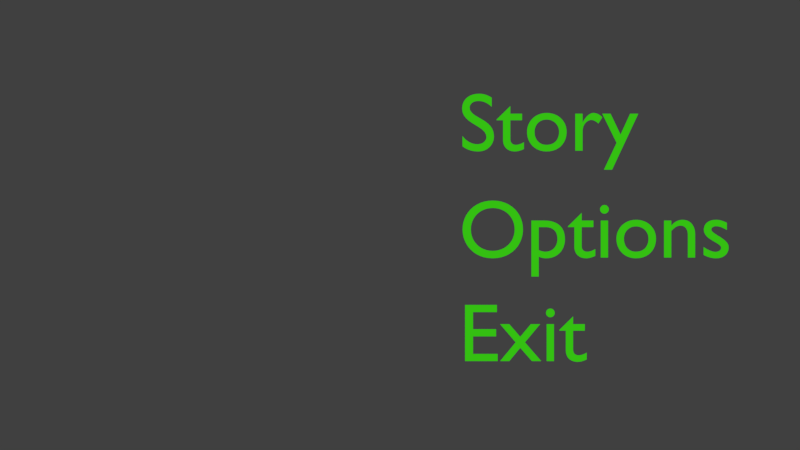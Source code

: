 # Source: GameStateSwitch.blend  (saved by Blender 2.79.0; exported with 4.5.12 LTS)
import bpy
from mathutils import Matrix  # noqa: F401  (used for matrix-valued properties, if any)

bpy.ops.wm.read_factory_settings(use_empty=True)
scene = bpy.context.scene
scene.name = 'MainMenu'

# ---- collections
col_collection_1_001 = bpy.data.collections.new('Collection 1.001'); scene.collection.children.link(col_collection_1_001)

# ---- materials (node trees are filled in below, after node groups)
mat_menutext = bpy.data.materials.new('MenuText')
mat_menutext.alpha_threshold = 0.0
mat_menutext.use_transparent_shadow = False
mat_menutext.diffuse_color = (0.05205, 0.8, 0.008878, 1.0)
mat_menutext.roughness = 0.5

# ---- material node trees

# ---- world
world_world = bpy.data.worlds.new('World'); scene.world = world_world
world_world.color = (0.05088, 0.05088, 0.05088)
world_world.use_sun_shadow = False
world_world.sun_shadow_jitter_overblur = 0.0
world_world.cycles.sampling_method = 'MANUAL'

# ---- cameras
cam_camera = bpy.data.cameras.new('Camera')
cam_camera.clip_end = 100.0
cam_camera.lens = 35.0
cam_camera.sensor_width = 32.0
cam_camera.sensor_height = 18.0
cam_camera.ortho_scale = 7.314
cam_camera.dof.focus_distance = 0.0
cam_camera.dof.aperture_fstop = 128.0

# ---- meshes
me_plane_003 = bpy.data.meshes.new('Plane.003')
me_plane_003.from_pydata([(-1.0, -1.0, 0.0), (0.5176, -1.0, 0.0), (-1.0, 1.0, 0.0), (0.5176, 1.0, 0.0)], [], [(0, 1, 3, 2)])
me_plane_003.use_remesh_preserve_volume = False
me_plane_003.use_remesh_preserve_attributes = False
me_plane_003.use_mirror_vertex_groups = False
me_plane_003.update()
me_cutext_002 = bpy.data.meshes.new('CUText.002')
me_cutext_002.from_pydata([(1.386, 0.542, 0.0), (1.219, 0.379, 0.0), (1.219, 0.369, 0.0), (1.297, 0.369, 0.0), (1.297, 0.132, 0.0), (1.298, 0.1122, 0.0), (1.301, 0.09343, 0.0), (1.306, 0.0758, 0.0), (1.313, 0.05944, 0.0), (1.322, 0.04451, 0.0), (1.334, 0.03112, 0.0), (1.347, 0.01943, 0.0), (1.362, 0.009556, 0.0), (1.379, 0.001641, 0.0), (1.399, -0.004181, 0.0), (1.42, -0.007773, 0.0), (1.443, -0.009, 0.0), (1.451, -0.008734, 0.0), (1.459, -0.007958, 0.0), (1.468, -0.006703, 0.0), (1.477, -0.005, 0.0), (1.487, -0.00288, 0.0), (1.496, -0.000375, 0.0), (1.506, 0.002484, 0.0), (1.516, 0.005667, 0.0), (1.525, 0.009141, 0.0), (1.534, 0.01288, 0.0), (1.543, 0.01684, 0.0), (1.551, 0.021, 0.0), (1.551, 0.104, 0.0), (1.542, 0.09873, 0.0), (1.533, 0.09392, 0.0), (1.525, 0.08956, 0.0), (1.516, 0.08567, 0.0), (1.507, 0.08223, 0.0), (1.499, 0.07925, 0.0), (1.491, 0.07673, 0.0), (1.482, 0.07467, 0.0), (1.474, 0.07306, 0.0), (1.466, 0.07192, 0.0), (1.458, 0.07123, 0.0), (1.45, 0.071, 0.0), (1.443, 0.07133, 0.0), (1.436, 0.07236, 0.0), (1.429, 0.07417, 0.0), (1.422, 0.07685, 0.0), (1.415, 0.08048, 0.0), (1.408, 0.08513, 0.0), (1.402, 0.09088, 0.0), (1.397, 0.09781, 0.0), (1.392, 0.106, 0.0), (1.389, 0.1156, 0.0), (1.387, 0.1265, 0.0), (1.386, 0.139, 0.0), (1.386, 0.369, 0.0), (1.528, 0.369, 0.0), (1.528, 0.449, 0.0), (1.386, 0.449, 0.0), (1.154, 0.449, 0.0), (1.065, 0.449, 0.0), (1.065, 0.0, 0.0), (1.154, 0.0, 0.0), (1.163, 0.585, 0.0), (1.163, 0.5921, 0.0), (1.161, 0.599, 0.0), (1.159, 0.6055, 0.0), (1.156, 0.6116, 0.0), (1.152, 0.6173, 0.0), (1.147, 0.6224, 0.0), (1.142, 0.6269, 0.0), (1.137, 0.6307, 0.0), (1.131, 0.6338, 0.0), (1.124, 0.6361, 0.0), (1.117, 0.6375, 0.0), (1.11, 0.638, 0.0), (1.103, 0.6375, 0.0), (1.096, 0.6361, 0.0), (1.089, 0.6338, 0.0), (1.083, 0.6307, 0.0), (1.078, 0.6269, 0.0), (1.073, 0.6224, 0.0), (1.068, 0.6173, 0.0), (1.064, 0.6116, 0.0), (1.061, 0.6055, 0.0), (1.059, 0.599, 0.0), (1.057, 0.5921, 0.0), (1.057, 0.585, 0.0), (1.057, 0.5779, 0.0), (1.059, 0.571, 0.0), (1.061, 0.5645, 0.0), (1.064, 0.5584, 0.0), (1.068, 0.5527, 0.0), (1.073, 0.5476, 0.0), (1.078, 0.5431, 0.0), (1.083, 0.5393, 0.0), (1.089, 0.5362, 0.0), (1.096, 0.5339, 0.0), (1.103, 0.5325, 0.0), (1.11, 0.532, 0.0), (1.117, 0.5325, 0.0), (1.124, 0.5339, 0.0), (1.131, 0.5362, 0.0), (1.137, 0.5393, 0.0), (1.142, 0.5431, 0.0), (1.147, 0.5476, 0.0), (1.152, 0.5527, 0.0), (1.156, 0.5584, 0.0), (1.159, 0.5645, 0.0), (1.161, 0.571, 0.0), (1.163, 0.5779, 0.0), (0.987, 0.449, 0.0), (0.873, 0.449, 0.0), (0.745, 0.295, 0.0), (0.612, 0.449, 0.0), (0.5, 0.449, 0.0), (0.689, 0.228, 0.0), (0.5, 0.0, 0.0), (0.612, 0.0, 0.0), (0.745, 0.161, 0.0), (0.886, 0.0, 0.0), (1.0, 0.0, 0.0), (0.802, 0.228, 0.0), (0.462, 0.682, 0.0), (0.075, 0.682, 0.0), (0.075, 0.0, 0.0), (0.471, 0.0, 0.0), (0.471, 0.088, 0.0), (0.173, 0.088, 0.0), (0.173, 0.3, 0.0), (0.452, 0.3, 0.0), (0.452, 0.388, 0.0), (0.173, 0.388, 0.0), (0.173, 0.594, 0.0), (0.462, 0.594, 0.0)], [], [(1, 57, 0), (1, 56, 57), (1, 55, 56), (2, 55, 1), (3, 55, 2), (4, 54, 3), (54, 55, 3), (4, 53, 54), (4, 52, 53), (5, 52, 4), (5, 51, 52), (5, 50, 51), (6, 50, 5), (6, 49, 50), (30, 28, 29), (31, 28, 30), (6, 48, 49), (32, 28, 31), (7, 48, 6), (7, 47, 48), (33, 28, 32), (34, 28, 33), (7, 46, 47), (35, 28, 34), (7, 45, 46), (36, 28, 35), (7, 44, 45), (37, 28, 36), (8, 44, 7), (38, 28, 37), (8, 43, 44), (39, 28, 38), (8, 42, 43), (40, 28, 39), (8, 41, 42), (41, 28, 40), (8, 28, 41), (9, 28, 8), (10, 28, 9), (11, 28, 10), (11, 27, 28), (12, 27, 11), (12, 26, 27), (12, 25, 26), (13, 25, 12), (13, 24, 25), (13, 23, 24), (13, 22, 23), (14, 22, 13), (14, 21, 22), (14, 20, 21), (15, 20, 14), (15, 19, 20), (15, 18, 19), (16, 18, 15), (16, 17, 18), (75, 73, 74), (75, 72, 73), (76, 72, 75), (76, 71, 72), (77, 71, 76), (77, 70, 71), (78, 70, 77), (78, 69, 70), (79, 69, 78), (79, 68, 69), (80, 68, 79), (80, 67, 68), (81, 67, 80), (81, 66, 67), (82, 66, 81), (82, 65, 66), (83, 65, 82), (83, 64, 65), (84, 64, 83), (84, 63, 64), (85, 63, 84), (85, 62, 63), (86, 62, 85), (87, 62, 86), (87, 109, 62), (87, 108, 109), (88, 108, 87), (88, 107, 108), (89, 107, 88), (89, 106, 107), (90, 106, 89), (90, 105, 106), (91, 105, 90), (91, 104, 105), (92, 104, 91), (92, 103, 104), (93, 103, 92), (93, 102, 103), (94, 102, 93), (94, 101, 102), (95, 101, 94), (95, 100, 101), (96, 100, 95), (96, 99, 100), (97, 99, 96), (97, 98, 99), (60, 58, 59), (60, 61, 58), (115, 113, 114), (115, 112, 113), (112, 110, 111), (112, 121, 110), (115, 121, 112), (116, 121, 115), (116, 118, 121), (118, 120, 121), (116, 117, 118), (119, 120, 118), (124, 132, 123), (132, 122, 123), (132, 133, 122), (124, 131, 132), (124, 128, 131), (128, 130, 131), (128, 129, 130), (124, 127, 128), (124, 126, 127), (124, 125, 126)])
me_cutext_002.materials.append(mat_menutext)
me_cutext_002.use_remesh_preserve_volume = False
me_cutext_002.use_remesh_preserve_attributes = False
me_cutext_002.use_mirror_vertex_groups = False
me_cutext_002.auto_texspace = False
me_cutext_002.update()
me_plane_002 = bpy.data.meshes.new('Plane.002')
me_plane_002.from_pydata([(-1.0, -1.18, 0.0), (1.94, -1.18, 0.0), (-1.0, 1.06, 0.0), (1.94, 1.06, 0.0)], [], [(0, 1, 3, 2)])
me_plane_002.use_remesh_preserve_volume = False
me_plane_002.use_remesh_preserve_attributes = False
me_plane_002.use_mirror_vertex_groups = False
me_plane_002.update()
me_cutext_001 = bpy.data.meshes.new('CUText.001')
me_cutext_001.from_pydata([(3.251, 0.421, 0.0), (3.239, 0.427, 0.0), (3.228, 0.4324, 0.0), (3.216, 0.4373, 0.0), (3.205, 0.4417, 0.0), (3.194, 0.4456, 0.0), (3.183, 0.4489, 0.0), (3.172, 0.4517, 0.0), (3.161, 0.454, 0.0), (3.151, 0.4557, 0.0), (3.14, 0.457, 0.0), (3.13, 0.4577, 0.0), (3.119, 0.458, 0.0), (3.097, 0.4571, 0.0), (3.077, 0.4542, 0.0), (3.058, 0.4496, 0.0), (3.041, 0.4433, 0.0), (3.025, 0.4352, 0.0), (3.011, 0.4255, 0.0), (2.999, 0.4142, 0.0), (2.989, 0.4014, 0.0), (2.981, 0.3871, 0.0), (2.976, 0.3714, 0.0), (2.972, 0.3544, 0.0), (2.971, 0.336, 0.0), (2.975, 0.3075, 0.0), (2.987, 0.2823, 0.0), (3.004, 0.2599, 0.0), (3.025, 0.24, 0.0), (3.05, 0.2221, 0.0), (3.076, 0.2059, 0.0), (3.102, 0.1909, 0.0), (3.127, 0.1767, 0.0), (3.148, 0.1629, 0.0), (3.165, 0.1491, 0.0), (3.177, 0.135, 0.0), (3.181, 0.12, 0.0), (3.18, 0.1123, 0.0), (3.179, 0.1053, 0.0), (3.176, 0.09881, 0.0), (3.172, 0.093, 0.0), (3.167, 0.08781, 0.0), (3.161, 0.08325, 0.0), (3.155, 0.07931, 0.0), (3.148, 0.076, 0.0), (3.141, 0.07331, 0.0), (3.132, 0.07125, 0.0), (3.124, 0.06981, 0.0), (3.115, 0.069, 0.0), (3.106, 0.0694, 0.0), (3.096, 0.07059, 0.0), (3.085, 0.07259, 0.0), (3.074, 0.07541, 0.0), (3.062, 0.07904, 0.0), (3.05, 0.0835, 0.0), (3.037, 0.08879, 0.0), (3.024, 0.09493, 0.0), (3.01, 0.1019, 0.0), (2.997, 0.1097, 0.0), (2.982, 0.1184, 0.0), (2.968, 0.128, 0.0), (2.968, 0.032, 0.0), (2.982, 0.02489, 0.0), (2.996, 0.01855, 0.0), (3.009, 0.01294, 0.0), (3.022, 0.008037, 0.0), (3.035, 0.003817, 0.0), (3.047, 0.00025, 0.0), (3.06, -0.002692, 0.0), (3.072, -0.005037, 0.0), (3.085, -0.006812, 0.0), (3.097, -0.008046, 0.0), (3.11, -0.008766, 0.0), (3.124, -0.009, 0.0), (3.145, -0.007911, 0.0), (3.164, -0.004708, 0.0), (3.183, 0.0005156, 0.0), (3.2, 0.007667, 0.0), (3.216, 0.01665, 0.0), (3.23, 0.02738, 0.0), (3.242, 0.03974, 0.0), (3.253, 0.05367, 0.0), (3.261, 0.06905, 0.0), (3.267, 0.08579, 0.0), (3.271, 0.1038, 0.0), (3.272, 0.123, 0.0), (3.271, 0.1342, 0.0), (3.27, 0.1449, 0.0), (3.267, 0.1552, 0.0), (3.262, 0.1652, 0.0), (3.256, 0.1751, 0.0), (3.249, 0.1849, 0.0), (3.24, 0.1947, 0.0), (3.23, 0.2048, 0.0), (3.218, 0.2151, 0.0), (3.204, 0.2258, 0.0), (3.189, 0.2371, 0.0), (3.171, 0.249, 0.0), (3.152, 0.2601, 0.0), (3.135, 0.2702, 0.0), (3.121, 0.2797, 0.0), (3.108, 0.2883, 0.0), (3.096, 0.2963, 0.0), (3.087, 0.3037, 0.0), (3.079, 0.3106, 0.0), (3.073, 0.317, 0.0), (3.068, 0.323, 0.0), (3.065, 0.3286, 0.0), (3.063, 0.3339, 0.0), (3.062, 0.339, 0.0), (3.062, 0.3448, 0.0), (3.064, 0.3504, 0.0), (3.066, 0.3555, 0.0), (3.069, 0.3603, 0.0), (3.073, 0.3646, 0.0), (3.078, 0.3685, 0.0), (3.083, 0.3719, 0.0), (3.09, 0.3747, 0.0), (3.097, 0.377, 0.0), (3.104, 0.3786, 0.0), (3.112, 0.3797, 0.0), (3.121, 0.38, 0.0), (3.13, 0.3797, 0.0), (3.139, 0.3788, 0.0), (3.148, 0.3773, 0.0), (3.158, 0.3751, 0.0), (3.169, 0.3723, 0.0), (3.18, 0.3689, 0.0), (3.191, 0.3647, 0.0), (3.202, 0.3599, 0.0), (3.214, 0.3543, 0.0), (3.226, 0.3479, 0.0), (3.239, 0.3409, 0.0), (3.251, 0.333, 0.0), (2.577, 0.449, 0.0), (2.488, 0.449, 0.0), (2.488, 0.0, 0.0), (2.577, 0.0, 0.0), (2.577, 0.322, 0.0), (2.587, 0.3332, 0.0), (2.597, 0.3431, 0.0), (2.607, 0.352, 0.0), (2.616, 0.3597, 0.0), (2.625, 0.3664, 0.0), (2.634, 0.3721, 0.0), (2.643, 0.3768, 0.0), (2.652, 0.3806, 0.0), (2.661, 0.3835, 0.0), (2.67, 0.3854, 0.0), (2.679, 0.3866, 0.0), (2.689, 0.387, 0.0), (2.702, 0.3861, 0.0), (2.714, 0.3835, 0.0), (2.726, 0.3793, 0.0), (2.736, 0.3734, 0.0), (2.745, 0.3661, 0.0), (2.753, 0.3573, 0.0), (2.76, 0.3471, 0.0), (2.766, 0.3356, 0.0), (2.771, 0.3229, 0.0), (2.774, 0.309, 0.0), (2.776, 0.294, 0.0), (2.777, 0.278, 0.0), (2.777, 0.0, 0.0), (2.866, 0.0, 0.0), (2.866, 0.277, 0.0), (2.865, 0.3064, 0.0), (2.861, 0.3331, 0.0), (2.854, 0.3572, 0.0), (2.845, 0.3786, 0.0), (2.834, 0.3974, 0.0), (2.821, 0.4136, 0.0), (2.807, 0.4273, 0.0), (2.79, 0.4384, 0.0), (2.773, 0.447, 0.0), (2.754, 0.4531, 0.0), (2.734, 0.4568, 0.0), (2.713, 0.458, 0.0), (2.701, 0.4575, 0.0), (2.688, 0.4559, 0.0), (2.676, 0.4534, 0.0), (2.664, 0.4499, 0.0), (2.652, 0.4455, 0.0), (2.64, 0.4401, 0.0), (2.629, 0.4339, 0.0), (2.618, 0.4267, 0.0), (2.607, 0.4188, 0.0), (2.597, 0.41, 0.0), (2.588, 0.4004, 0.0), (2.579, 0.39, 0.0), (2.577, 0.39, 0.0), (2.148, 0.458, 0.0), (2.115, 0.456, 0.0), (2.084, 0.45, 0.0), (2.054, 0.4404, 0.0), (2.027, 0.4273, 0.0), (2.002, 0.4111, 0.0), (1.979, 0.3919, 0.0), (1.959, 0.37, 0.0), (1.943, 0.3457, 0.0), (1.929, 0.3192, 0.0), (1.919, 0.2908, 0.0), (1.913, 0.2606, 0.0), (1.911, 0.229, 0.0), (1.913, 0.1953, 0.0), (1.919, 0.1635, 0.0), (1.929, 0.1336, 0.0), (1.942, 0.106, 0.0), (1.958, 0.08078, 0.0), (1.978, 0.05825, 0.0), (2.0, 0.0386, 0.0), (2.025, 0.02204, 0.0), (2.053, 0.008781, 0.0), (2.083, -0.0009537, 0.0), (2.114, -0.006953, 0.0), (2.148, -0.009, 0.0), (2.183, -0.007029, 0.0), (2.216, -0.001231, 0.0), (2.247, 0.008219, 0.0), (2.275, 0.02115, 0.0), (2.301, 0.03738, 0.0), (2.323, 0.05675, 0.0), (2.343, 0.07908, 0.0), (2.36, 0.1042, 0.0), (2.373, 0.1319, 0.0), (2.383, 0.1621, 0.0), (2.389, 0.1945, 0.0), (2.391, 0.229, 0.0), (2.389, 0.2614, 0.0), (2.383, 0.2921, 0.0), (2.373, 0.3209, 0.0), (2.359, 0.3475, 0.0), (2.342, 0.3717, 0.0), (2.322, 0.3934, 0.0), (2.299, 0.4123, 0.0), (2.274, 0.4282, 0.0), (2.245, 0.4409, 0.0), (2.215, 0.4503, 0.0), (2.182, 0.456, 0.0), (2.147, 0.378, 0.0), (2.169, 0.3767, 0.0), (2.189, 0.3729, 0.0), (2.208, 0.3668, 0.0), (2.226, 0.3584, 0.0), (2.242, 0.348, 0.0), (2.257, 0.3356, 0.0), (2.269, 0.3214, 0.0), (2.28, 0.3056, 0.0), (2.289, 0.2881, 0.0), (2.295, 0.2693, 0.0), (2.299, 0.2492, 0.0), (2.3, 0.228, 0.0), (2.299, 0.2045, 0.0), (2.295, 0.1827, 0.0), (2.289, 0.1625, 0.0), (2.281, 0.1442, 0.0), (2.271, 0.1277, 0.0), (2.259, 0.1131, 0.0), (2.245, 0.1006, 0.0), (2.228, 0.09015, 0.0), (2.211, 0.08189, 0.0), (2.191, 0.07589, 0.0), (2.17, 0.07224, 0.0), (2.147, 0.071, 0.0), (2.126, 0.07229, 0.0), (2.106, 0.07611, 0.0), (2.088, 0.08233, 0.0), (2.071, 0.09085, 0.0), (2.056, 0.1016, 0.0), (2.042, 0.1144, 0.0), (2.03, 0.1292, 0.0), (2.02, 0.1458, 0.0), (2.013, 0.1642, 0.0), (2.007, 0.1843, 0.0), (2.003, 0.2059, 0.0), (2.002, 0.229, 0.0), (2.003, 0.25, 0.0), (2.007, 0.2699, 0.0), (2.013, 0.2886, 0.0), (2.021, 0.3059, 0.0), (2.031, 0.3216, 0.0), (2.043, 0.3358, 0.0), (2.057, 0.3481, 0.0), (2.072, 0.3585, 0.0), (2.089, 0.3668, 0.0), (2.107, 0.3729, 0.0), (2.127, 0.3767, 0.0), (1.81, 0.449, 0.0), (1.721, 0.449, 0.0), (1.721, 0.0, 0.0), (1.81, 0.0, 0.0), (1.819, 0.585, 0.0), (1.819, 0.5921, 0.0), (1.817, 0.599, 0.0), (1.815, 0.6055, 0.0), (1.812, 0.6116, 0.0), (1.808, 0.6173, 0.0), (1.803, 0.6224, 0.0), (1.798, 0.6269, 0.0), (1.793, 0.6307, 0.0), (1.787, 0.6338, 0.0), (1.78, 0.6361, 0.0), (1.773, 0.6375, 0.0), (1.766, 0.638, 0.0), (1.759, 0.6375, 0.0), (1.752, 0.6361, 0.0), (1.745, 0.6338, 0.0), (1.739, 0.6307, 0.0), (1.734, 0.6269, 0.0), (1.729, 0.6224, 0.0), (1.724, 0.6173, 0.0), (1.72, 0.6116, 0.0), (1.717, 0.6055, 0.0), (1.715, 0.599, 0.0), (1.713, 0.5921, 0.0), (1.713, 0.585, 0.0), (1.713, 0.5779, 0.0), (1.715, 0.571, 0.0), (1.717, 0.5645, 0.0), (1.72, 0.5584, 0.0), (1.724, 0.5527, 0.0), (1.729, 0.5476, 0.0), (1.734, 0.5431, 0.0), (1.739, 0.5393, 0.0), (1.745, 0.5362, 0.0), (1.752, 0.5339, 0.0), (1.759, 0.5325, 0.0), (1.766, 0.532, 0.0), (1.773, 0.5325, 0.0), (1.78, 0.5339, 0.0), (1.787, 0.5362, 0.0), (1.793, 0.5393, 0.0), (1.798, 0.5431, 0.0), (1.803, 0.5476, 0.0), (1.808, 0.5527, 0.0), (1.812, 0.5584, 0.0), (1.815, 0.5645, 0.0), (1.817, 0.571, 0.0), (1.819, 0.5779, 0.0), (1.49, 0.542, 0.0), (1.323, 0.379, 0.0), (1.323, 0.369, 0.0), (1.401, 0.369, 0.0), (1.401, 0.132, 0.0), (1.402, 0.1122, 0.0), (1.405, 0.09343, 0.0), (1.41, 0.0758, 0.0), (1.417, 0.05944, 0.0), (1.426, 0.04451, 0.0), (1.438, 0.03112, 0.0), (1.451, 0.01943, 0.0), (1.466, 0.009556, 0.0), (1.483, 0.001641, 0.0), (1.503, -0.004181, 0.0), (1.524, -0.007773, 0.0), (1.547, -0.009, 0.0), (1.555, -0.008734, 0.0), (1.563, -0.007958, 0.0), (1.572, -0.006703, 0.0), (1.581, -0.005, 0.0), (1.591, -0.00288, 0.0), (1.6, -0.000375, 0.0), (1.61, 0.002484, 0.0), (1.62, 0.005667, 0.0), (1.629, 0.009141, 0.0), (1.638, 0.01288, 0.0), (1.647, 0.01684, 0.0), (1.655, 0.021, 0.0), (1.655, 0.104, 0.0), (1.646, 0.09873, 0.0), (1.637, 0.09392, 0.0), (1.629, 0.08956, 0.0), (1.62, 0.08567, 0.0), (1.611, 0.08223, 0.0), (1.603, 0.07925, 0.0), (1.595, 0.07673, 0.0), (1.586, 0.07467, 0.0), (1.578, 0.07306, 0.0), (1.57, 0.07192, 0.0), (1.562, 0.07123, 0.0), (1.554, 0.071, 0.0), (1.547, 0.07133, 0.0), (1.54, 0.07236, 0.0), (1.533, 0.07417, 0.0), (1.526, 0.07685, 0.0), (1.519, 0.08048, 0.0), (1.512, 0.08513, 0.0), (1.506, 0.09088, 0.0), (1.501, 0.09781, 0.0), (1.496, 0.106, 0.0), (1.493, 0.1156, 0.0), (1.491, 0.1265, 0.0), (1.49, 0.139, 0.0), (1.49, 0.369, 0.0), (1.632, 0.369, 0.0), (1.632, 0.449, 0.0), (1.49, 0.449, 0.0), (0.969, 0.011, 0.0), (0.9774, 0.007666, 0.0), (0.9855, 0.004657, 0.0), (0.9933, 0.001969, 0.0), (1.001, -0.0004074, 0.0), (1.009, -0.002478, 0.0), (1.016, -0.00425, 0.0), (1.023, -0.00573, 0.0), (1.03, -0.006926, 0.0), (1.037, -0.007844, 0.0), (1.045, -0.008491, 0.0), (1.052, -0.008874, 0.0), (1.059, -0.009, 0.0), (1.091, -0.007053, 0.0), (1.122, -0.001338, 0.0), (1.151, 0.007953, 0.0), (1.177, 0.02063, 0.0), (1.201, 0.0365, 0.0), (1.223, 0.05538, 0.0), (1.242, 0.07706, 0.0), (1.257, 0.1014, 0.0), (1.27, 0.1281, 0.0), (1.279, 0.1571, 0.0), (1.285, 0.1881, 0.0), (1.287, 0.221, 0.0), (1.285, 0.2566, 0.0), (1.28, 0.2893, 0.0), (1.271, 0.3191, 0.0), (1.258, 0.3459, 0.0), (1.242, 0.3697, 0.0), (1.222, 0.3905, 0.0), (1.199, 0.4082, 0.0), (1.172, 0.4228, 0.0), (1.143, 0.4342, 0.0), (1.11, 0.4424, 0.0), (1.073, 0.4473, 0.0), (1.034, 0.449, 0.0), (0.88, 0.449, 0.0), (0.88, -0.23, 0.0), (0.969, -0.23, 0.0), (0.969, 0.369, 0.0), (1.05, 0.369, 0.0), (1.073, 0.3679, 0.0), (1.094, 0.3646, 0.0), (1.114, 0.3591, 0.0), (1.131, 0.3516, 0.0), (1.146, 0.342, 0.0), (1.159, 0.3304, 0.0), (1.171, 0.3169, 0.0), (1.18, 0.3014, 0.0), (1.187, 0.2842, 0.0), (1.192, 0.2652, 0.0), (1.195, 0.2444, 0.0), (1.196, 0.222, 0.0), (1.195, 0.2008, 0.0), (1.191, 0.1806, 0.0), (1.185, 0.1617, 0.0), (1.177, 0.1442, 0.0), (1.167, 0.1282, 0.0), (1.156, 0.1139, 0.0), (1.142, 0.1014, 0.0), (1.127, 0.09081, 0.0), (1.11, 0.08236, 0.0), (1.092, 0.07614, 0.0), (1.073, 0.07231, 0.0), (1.053, 0.071, 0.0), (1.046, 0.07115, 0.0), (1.039, 0.07158, 0.0), (1.032, 0.0723, 0.0), (1.025, 0.0733, 0.0), (1.018, 0.07457, 0.0), (1.011, 0.07613, 0.0), (1.004, 0.07795, 0.0), (0.9966, 0.08004, 0.0), (0.9896, 0.08239, 0.0), (0.9827, 0.085, 0.0), (0.9758, 0.08788, 0.0), (0.969, 0.091, 0.0), (0.045, 0.341, 0.0), (0.0479, 0.2953, 0.0), (0.05648, 0.2508, 0.0), (0.07052, 0.2083, 0.0), (0.08981, 0.168, 0.0), (0.1142, 0.1307, 0.0), (0.1434, 0.09663, 0.0), (0.1772, 0.06645, 0.0), (0.2155, 0.04063, 0.0), (0.258, 0.01967, 0.0), (0.3046, 0.004079, 0.0), (0.355, -0.005646, 0.0), (0.409, -0.009, 0.0), (0.4648, -0.005627, 0.0), (0.5165, 0.004148, 0.0), (0.5641, 0.01981, 0.0), (0.6073, 0.04085, 0.0), (0.6461, 0.06675, 0.0), (0.6801, 0.097, 0.0), (0.7094, 0.1311, 0.0), (0.7337, 0.1685, 0.0), (0.7528, 0.2087, 0.0), (0.7667, 0.2512, 0.0), (0.7752, 0.2955, 0.0), (0.778, 0.341, 0.0), (0.7751, 0.3878, 0.0), (0.7664, 0.4329, 0.0), (0.7523, 0.4758, 0.0), (0.7329, 0.5162, 0.0), (0.7083, 0.5535, 0.0), (0.6789, 0.5872, 0.0), (0.6448, 0.6171, 0.0), (0.6061, 0.6425, 0.0), (0.5633, 0.663, 0.0), (0.5163, 0.6783, 0.0), (0.4655, 0.6877, 0.0), (0.411, 0.691, 0.0), (0.3574, 0.6877, 0.0), (0.3072, 0.6782, 0.0), (0.2606, 0.6629, 0.0), (0.2179, 0.6423, 0.0), (0.1793, 0.6168, 0.0), (0.1451, 0.5869, 0.0), (0.1155, 0.553, 0.0), (0.09078, 0.5157, 0.0), (0.07111, 0.4754, 0.0), (0.05676, 0.4326, 0.0), (0.04798, 0.3876, 0.0), (0.146, 0.341, 0.0), (0.1483, 0.3776, 0.0), (0.1551, 0.4123, 0.0), (0.166, 0.4449, 0.0), (0.1809, 0.4751, 0.0), (0.1995, 0.5026, 0.0), (0.2215, 0.5272, 0.0), (0.2467, 0.5488, 0.0), (0.2747, 0.5669, 0.0), (0.3055, 0.5815, 0.0), (0.3386, 0.5922, 0.0), (0.3739, 0.5987, 0.0), (0.411, 0.601, 0.0), (0.4484, 0.5987, 0.0), (0.4838, 0.5922, 0.0), (0.5171, 0.5815, 0.0), (0.548, 0.5669, 0.0), (0.5761, 0.5488, 0.0), (0.6014, 0.5273, 0.0), (0.6234, 0.5026, 0.0), (0.642, 0.4751, 0.0), (0.657, 0.4449, 0.0), (0.6679, 0.4123, 0.0), (0.6747, 0.3776, 0.0), (0.677, 0.341, 0.0), (0.6747, 0.3046, 0.0), (0.6679, 0.27, 0.0), (0.657, 0.2375, 0.0), (0.642, 0.2074, 0.0), (0.6234, 0.1798, 0.0), (0.6014, 0.1551, 0.0), (0.5761, 0.1335, 0.0), (0.548, 0.1153, 0.0), (0.5171, 0.1007, 0.0), (0.4838, 0.08991, 0.0), (0.4484, 0.08327, 0.0), (0.411, 0.081, 0.0), (0.3739, 0.08327, 0.0), (0.3386, 0.08991, 0.0), (0.3055, 0.1007, 0.0), (0.2747, 0.1153, 0.0), (0.2467, 0.1335, 0.0), (0.2215, 0.1551, 0.0), (0.1995, 0.1798, 0.0), (0.1809, 0.2074, 0.0), (0.166, 0.2375, 0.0), (0.1551, 0.27, 0.0), (0.1483, 0.3046, 0.0)], [], [(13, 11, 12), (13, 10, 11), (14, 10, 13), (14, 9, 10), (14, 8, 9), (15, 8, 14), (15, 7, 8), (15, 6, 7), (16, 6, 15), (16, 5, 6), (16, 4, 5), (17, 4, 16), (17, 3, 4), (17, 2, 3), (18, 2, 17), (18, 1, 2), (18, 0, 1), (19, 0, 18), (19, 125, 0), (125, 126, 0), (126, 127, 0), (127, 128, 0), (128, 129, 0), (129, 130, 0), (130, 131, 0), (131, 132, 0), (132, 133, 0), (20, 123, 19), (123, 124, 19), (124, 125, 19), (21, 122, 20), (122, 123, 20), (22, 120, 21), (120, 121, 21), (121, 122, 21), (22, 119, 120), (22, 118, 119), (22, 117, 118), (22, 116, 117), (22, 115, 116), (23, 115, 22), (23, 114, 115), (23, 113, 114), (23, 112, 113), (23, 111, 112), (24, 111, 23), (24, 110, 111), (24, 109, 110), (24, 108, 109), (25, 108, 24), (25, 107, 108), (25, 106, 107), (25, 105, 106), (25, 104, 105), (25, 103, 104), (26, 103, 25), (26, 102, 103), (26, 101, 102), (26, 100, 101), (27, 100, 26), (27, 99, 100), (27, 98, 99), (27, 97, 98), (28, 97, 27), (28, 96, 97), (29, 96, 28), (29, 95, 96), (29, 94, 95), (30, 94, 29), (30, 93, 94), (31, 93, 30), (31, 92, 93), (31, 91, 92), (32, 91, 31), (32, 90, 91), (33, 90, 32), (33, 89, 90), (33, 88, 89), (34, 88, 33), (34, 87, 88), (35, 87, 34), (35, 86, 87), (36, 86, 35), (36, 85, 86), (61, 59, 60), (36, 84, 85), (37, 84, 36), (61, 58, 59), (38, 84, 37), (61, 57, 58), (39, 84, 38), (39, 83, 84), (61, 56, 57), (40, 83, 39), (61, 55, 56), (41, 83, 40), (61, 54, 55), (42, 83, 41), (42, 82, 83), (61, 53, 54), (43, 82, 42), (44, 82, 43), (61, 52, 53), (45, 82, 44), (61, 51, 52), (46, 82, 45), (61, 50, 51), (47, 82, 46), (61, 49, 50), (48, 82, 47), (61, 48, 49), (48, 81, 82), (61, 81, 48), (61, 80, 81), (61, 79, 80), (62, 79, 61), (62, 78, 79), (63, 78, 62), (64, 78, 63), (64, 77, 78), (65, 77, 64), (66, 77, 65), (66, 76, 77), (67, 76, 66), (67, 75, 76), (68, 75, 67), (69, 75, 68), (69, 74, 75), (70, 74, 69), (71, 74, 70), (71, 73, 74), (72, 73, 71), (178, 176, 177), (179, 176, 178), (179, 175, 176), (180, 175, 179), (181, 175, 180), (181, 174, 175), (182, 174, 181), (136, 134, 135), (136, 190, 134), (182, 173, 174), (183, 173, 182), (184, 173, 183), (184, 172, 173), (185, 172, 184), (185, 171, 172), (186, 171, 185), (187, 171, 186), (187, 170, 171), (188, 170, 187), (189, 170, 188), (189, 150, 170), (150, 169, 170), (136, 189, 190), (136, 138, 189), (138, 139, 189), (139, 140, 189), (140, 141, 189), (141, 142, 189), (142, 143, 189), (143, 144, 189), (144, 145, 189), (145, 146, 189), (146, 147, 189), (147, 148, 189), (148, 149, 189), (149, 150, 189), (151, 169, 150), (152, 169, 151), (153, 169, 152), (154, 169, 153), (154, 168, 169), (155, 168, 154), (156, 168, 155), (157, 168, 156), (157, 167, 168), (158, 167, 157), (159, 167, 158), (159, 166, 167), (160, 166, 159), (136, 137, 138), (161, 166, 160), (161, 165, 166), (162, 165, 161), (163, 165, 162), (163, 164, 165), (192, 238, 191), (192, 237, 238), (193, 237, 192), (193, 236, 237), (194, 236, 193), (194, 235, 236), (195, 235, 194), (195, 234, 235), (196, 234, 195), (196, 233, 234), (197, 233, 196), (197, 232, 233), (198, 239, 197), (239, 232, 197), (198, 286, 239), (240, 232, 239), (198, 285, 286), (241, 232, 240), (198, 284, 285), (242, 232, 241), (242, 231, 232), (199, 284, 198), (199, 283, 284), (243, 231, 242), (199, 282, 283), (244, 231, 243), (199, 281, 282), (245, 231, 244), (245, 230, 231), (200, 281, 199), (200, 280, 281), (246, 230, 245), (200, 279, 280), (247, 230, 246), (247, 229, 230), (201, 279, 200), (201, 278, 279), (248, 229, 247), (248, 228, 229), (202, 278, 201), (202, 277, 278), (249, 228, 248), (202, 276, 277), (250, 228, 249), (250, 227, 228), (203, 276, 202), (203, 275, 276), (251, 227, 250), (204, 275, 203), (204, 274, 275), (251, 226, 227), (252, 226, 251), (204, 273, 274), (253, 226, 252), (205, 273, 204), (253, 225, 226), (205, 272, 273), (254, 225, 253), (205, 271, 272), (206, 271, 205), (255, 225, 254), (255, 224, 225), (206, 270, 271), (256, 224, 255), (207, 270, 206), (256, 223, 224), (207, 269, 270), (257, 223, 256), (207, 268, 269), (258, 223, 257), (208, 268, 207), (258, 222, 223), (208, 267, 268), (259, 222, 258), (208, 266, 267), (260, 222, 259), (208, 265, 266), (261, 222, 260), (209, 265, 208), (261, 221, 222), (209, 264, 265), (262, 221, 261), (209, 263, 264), (263, 221, 262), (209, 221, 263), (210, 221, 209), (210, 220, 221), (211, 220, 210), (211, 219, 220), (212, 219, 211), (212, 218, 219), (213, 218, 212), (213, 217, 218), (214, 217, 213), (214, 216, 217), (215, 216, 214), (304, 302, 303), (304, 301, 302), (305, 301, 304), (305, 300, 301), (306, 300, 305), (306, 299, 300), (307, 299, 306), (307, 298, 299), (308, 298, 307), (308, 297, 298), (309, 297, 308), (309, 296, 297), (310, 296, 309), (310, 295, 296), (311, 295, 310), (311, 294, 295), (312, 294, 311), (312, 293, 294), (313, 293, 312), (313, 292, 293), (314, 292, 313), (314, 291, 292), (315, 291, 314), (316, 291, 315), (316, 338, 291), (316, 337, 338), (317, 337, 316), (317, 336, 337), (318, 336, 317), (318, 335, 336), (319, 335, 318), (319, 334, 335), (320, 334, 319), (320, 333, 334), (321, 333, 320), (321, 332, 333), (322, 332, 321), (322, 331, 332), (323, 331, 322), (323, 330, 331), (324, 330, 323), (324, 329, 330), (325, 329, 324), (325, 328, 329), (326, 328, 325), (326, 327, 328), (289, 287, 288), (289, 290, 287), (340, 396, 339), (340, 395, 396), (340, 394, 395), (341, 394, 340), (342, 394, 341), (343, 393, 342), (393, 394, 342), (343, 392, 393), (343, 391, 392), (344, 391, 343), (344, 390, 391), (344, 389, 390), (345, 389, 344), (345, 388, 389), (369, 367, 368), (370, 367, 369), (345, 387, 388), (371, 367, 370), (346, 387, 345), (346, 386, 387), (372, 367, 371), (373, 367, 372), (346, 385, 386), (374, 367, 373), (346, 384, 385), (375, 367, 374), (346, 383, 384), (376, 367, 375), (347, 383, 346), (377, 367, 376), (347, 382, 383), (378, 367, 377), (347, 381, 382), (379, 367, 378), (347, 380, 381), (380, 367, 379), (347, 367, 380), (348, 367, 347), (349, 367, 348), (350, 367, 349), (350, 366, 367), (351, 366, 350), (351, 365, 366), (351, 364, 365), (352, 364, 351), (352, 363, 364), (352, 362, 363), (352, 361, 362), (353, 361, 352), (353, 360, 361), (353, 359, 360), (354, 359, 353), (354, 358, 359), (354, 357, 358), (355, 357, 354), (355, 356, 357), (435, 437, 434), (437, 433, 434), (437, 432, 433), (437, 431, 432), (437, 430, 431), (437, 429, 430), (437, 428, 429), (437, 427, 428), (437, 426, 427), (437, 438, 426), (438, 439, 426), (439, 425, 426), (435, 474, 437), (440, 425, 439), (441, 425, 440), (442, 425, 441), (443, 425, 442), (443, 424, 425), (444, 424, 443), (445, 424, 444), (445, 423, 424), (446, 423, 445), (447, 423, 446), (447, 422, 423), (448, 422, 447), (449, 422, 448), (449, 421, 422), (450, 421, 449), (451, 421, 450), (451, 420, 421), (452, 420, 451), (452, 419, 420), (453, 419, 452), (454, 419, 453), (454, 418, 419), (455, 418, 454), (456, 418, 455), (456, 417, 418), (457, 417, 456), (457, 416, 417), (458, 416, 457), (435, 473, 474), (459, 416, 458), (435, 472, 473), (435, 471, 472), (435, 397, 471), (397, 470, 471), (460, 416, 459), (397, 469, 470), (397, 468, 469), (460, 415, 416), (461, 415, 460), (397, 467, 468), (397, 466, 467), (397, 465, 466), (462, 415, 461), (397, 464, 465), (397, 463, 464), (397, 462, 463), (397, 415, 462), (397, 414, 415), (397, 413, 414), (397, 412, 413), (435, 436, 397), (398, 412, 397), (398, 411, 412), (399, 411, 398), (400, 411, 399), (401, 411, 400), (402, 411, 401), (402, 410, 411), (403, 410, 402), (404, 410, 403), (405, 410, 404), (406, 410, 405), (406, 409, 410), (407, 409, 406), (408, 409, 407), (512, 510, 511), (512, 509, 510), (513, 509, 512), (513, 508, 509), (514, 508, 513), (514, 507, 508), (515, 507, 514), (515, 506, 507), (516, 506, 515), (516, 505, 506), (517, 535, 516), (535, 505, 516), (517, 534, 535), (536, 505, 535), (537, 505, 536), (517, 533, 534), (538, 505, 537), (517, 532, 533), (538, 504, 505), (518, 532, 517), (539, 504, 538), (518, 531, 532), (540, 504, 539), (518, 530, 531), (540, 503, 504), (519, 530, 518), (541, 503, 540), (519, 529, 530), (542, 503, 541), (519, 528, 529), (542, 502, 503), (520, 528, 519), (543, 502, 542), (520, 527, 528), (543, 501, 502), (521, 527, 520), (544, 501, 543), (521, 526, 527), (545, 501, 544), (521, 525, 526), (545, 500, 501), (522, 525, 521), (546, 500, 545), (522, 524, 525), (546, 499, 500), (475, 524, 522), (547, 499, 546), (475, 523, 524), (476, 523, 475), (476, 570, 523), (548, 499, 547), (548, 498, 499), (476, 569, 570), (549, 498, 548), (549, 497, 498), (477, 569, 476), (477, 568, 569), (550, 497, 549), (550, 496, 497), (478, 568, 477), (551, 496, 550), (478, 567, 568), (551, 495, 496), (479, 567, 478), (552, 495, 551), (479, 566, 567), (553, 495, 552), (479, 565, 566), (553, 494, 495), (480, 565, 479), (554, 494, 553), (480, 564, 565), (555, 494, 554), (480, 563, 564), (555, 493, 494), (481, 563, 480), (556, 493, 555), (481, 562, 563), (557, 493, 556), (481, 561, 562), (557, 492, 493), (482, 561, 481), (558, 492, 557), (482, 560, 561), (559, 492, 558), (482, 559, 560), (482, 492, 559), (482, 491, 492), (483, 491, 482), (483, 490, 491), (484, 490, 483), (484, 489, 490), (485, 489, 484), (485, 488, 489), (486, 488, 485), (486, 487, 488)])
me_cutext_001.materials.append(mat_menutext)
me_cutext_001.use_remesh_preserve_volume = False
me_cutext_001.use_remesh_preserve_attributes = False
me_cutext_001.use_mirror_vertex_groups = False
me_cutext_001.auto_texspace = False
me_cutext_001.update()
me_plane = bpy.data.meshes.new('Plane')
me_plane.from_pydata([(-1.0, -1.0, 0.0), (1.0, -1.0, 0.0), (-1.0, 1.0, 0.0), (1.0, 1.0, 0.0)], [], [(0, 1, 3, 2)])
me_plane.use_remesh_preserve_volume = False
me_plane.use_remesh_preserve_attributes = False
me_plane.use_mirror_vertex_groups = False
me_plane.update()
me_cutext = bpy.data.meshes.new('CUText')
me_cutext.from_pydata([(2.177, 0.449, 0.0), (2.077, 0.449, 0.0), (1.961, 0.196, 0.0), (1.84, 0.449, 0.0), (1.739, 0.449, 0.0), (1.913, 0.096, 0.0), (1.76, -0.23, 0.0), (1.859, -0.23, 0.0), (1.412, 0.449, 0.0), (1.412, 0.0, 0.0), (1.501, 0.0, 0.0), (1.501, 0.235, 0.0), (1.502, 0.2539, 0.0), (1.505, 0.272, 0.0), (1.509, 0.289, 0.0), (1.516, 0.305, 0.0), (1.523, 0.3197, 0.0), (1.533, 0.3329, 0.0), (1.543, 0.3445, 0.0), (1.555, 0.3543, 0.0), (1.567, 0.3623, 0.0), (1.581, 0.3681, 0.0), (1.595, 0.3718, 0.0), (1.61, 0.373, 0.0), (1.616, 0.3726, 0.0), (1.622, 0.3715, 0.0), (1.628, 0.3698, 0.0), (1.635, 0.3674, 0.0), (1.642, 0.3643, 0.0), (1.649, 0.3608, 0.0), (1.657, 0.3566, 0.0), (1.664, 0.352, 0.0), (1.672, 0.3468, 0.0), (1.679, 0.3413, 0.0), (1.686, 0.3353, 0.0), (1.693, 0.329, 0.0), (1.74, 0.406, 0.0), (1.731, 0.4144, 0.0), (1.722, 0.422, 0.0), (1.713, 0.4289, 0.0), (1.704, 0.435, 0.0), (1.695, 0.4404, 0.0), (1.686, 0.4451, 0.0), (1.677, 0.4491, 0.0), (1.669, 0.4523, 0.0), (1.66, 0.4548, 0.0), (1.651, 0.4566, 0.0), (1.642, 0.4576, 0.0), (1.633, 0.458, 0.0), (1.622, 0.4573, 0.0), (1.612, 0.4552, 0.0), (1.601, 0.4516, 0.0), (1.591, 0.4465, 0.0), (1.58, 0.4399, 0.0), (1.569, 0.4316, 0.0), (1.558, 0.4217, 0.0), (1.547, 0.4101, 0.0), (1.536, 0.3968, 0.0), (1.525, 0.3817, 0.0), (1.514, 0.3648, 0.0), (1.503, 0.346, 0.0), (1.501, 0.346, 0.0), (1.501, 0.449, 0.0), (1.064, 0.458, 0.0), (1.031, 0.456, 0.0), (0.9999, 0.45, 0.0), (0.9704, 0.4404, 0.0), (0.943, 0.4273, 0.0), (0.9179, 0.4111, 0.0), (0.8953, 0.3919, 0.0), (0.8754, 0.37, 0.0), (0.8587, 0.3457, 0.0), (0.8452, 0.3192, 0.0), (0.8352, 0.2908, 0.0), (0.8291, 0.2606, 0.0), (0.827, 0.229, 0.0), (0.829, 0.1953, 0.0), (0.835, 0.1635, 0.0), (0.8446, 0.1336, 0.0), (0.8578, 0.106, 0.0), (0.8742, 0.08078, 0.0), (0.8938, 0.05825, 0.0), (0.9162, 0.0386, 0.0), (0.9412, 0.02204, 0.0), (0.9687, 0.008781, 0.0), (0.9985, -0.0009537, 0.0), (1.03, -0.006953, 0.0), (1.064, -0.009, 0.0), (1.099, -0.007029, 0.0), (1.132, -0.001231, 0.0), (1.163, 0.008219, 0.0), (1.191, 0.02115, 0.0), (1.217, 0.03738, 0.0), (1.239, 0.05675, 0.0), (1.259, 0.07908, 0.0), (1.276, 0.1042, 0.0), (1.289, 0.1319, 0.0), (1.299, 0.1621, 0.0), (1.305, 0.1945, 0.0), (1.307, 0.229, 0.0), (1.305, 0.2614, 0.0), (1.299, 0.2921, 0.0), (1.289, 0.3209, 0.0), (1.275, 0.3475, 0.0), (1.258, 0.3717, 0.0), (1.238, 0.3934, 0.0), (1.215, 0.4123, 0.0), (1.19, 0.4282, 0.0), (1.161, 0.4409, 0.0), (1.131, 0.4503, 0.0), (1.098, 0.456, 0.0), (1.063, 0.378, 0.0), (1.085, 0.3767, 0.0), (1.105, 0.3729, 0.0), (1.124, 0.3668, 0.0), (1.142, 0.3584, 0.0), (1.158, 0.348, 0.0), (1.173, 0.3356, 0.0), (1.185, 0.3214, 0.0), (1.196, 0.3056, 0.0), (1.205, 0.2881, 0.0), (1.211, 0.2693, 0.0), (1.215, 0.2492, 0.0), (1.216, 0.228, 0.0), (1.215, 0.2045, 0.0), (1.211, 0.1827, 0.0), (1.205, 0.1625, 0.0), (1.197, 0.1442, 0.0), (1.187, 0.1277, 0.0), (1.175, 0.1131, 0.0), (1.161, 0.1006, 0.0), (1.144, 0.09015, 0.0), (1.127, 0.08189, 0.0), (1.107, 0.07589, 0.0), (1.086, 0.07224, 0.0), (1.063, 0.071, 0.0), (1.042, 0.07229, 0.0), (1.022, 0.07611, 0.0), (1.004, 0.08233, 0.0), (0.9872, 0.09085, 0.0), (0.9719, 0.1016, 0.0), (0.9582, 0.1144, 0.0), (0.9464, 0.1292, 0.0), (0.9365, 0.1458, 0.0), (0.9286, 0.1642, 0.0), (0.9228, 0.1843, 0.0), (0.9192, 0.2059, 0.0), (0.918, 0.229, 0.0), (0.9192, 0.25, 0.0), (0.9229, 0.2699, 0.0), (0.9288, 0.2886, 0.0), (0.9369, 0.3059, 0.0), (0.947, 0.3216, 0.0), (0.959, 0.3358, 0.0), (0.9727, 0.3481, 0.0), (0.9881, 0.3585, 0.0), (1.005, 0.3668, 0.0), (1.023, 0.3729, 0.0), (1.043, 0.3767, 0.0), (0.625, 0.542, 0.0), (0.458, 0.379, 0.0), (0.458, 0.369, 0.0), (0.536, 0.369, 0.0), (0.536, 0.132, 0.0), (0.537, 0.1122, 0.0), (0.5401, 0.09343, 0.0), (0.5452, 0.0758, 0.0), (0.5523, 0.05944, 0.0), (0.5614, 0.04451, 0.0), (0.5726, 0.03112, 0.0), (0.5858, 0.01943, 0.0), (0.601, 0.009556, 0.0), (0.6183, 0.001641, 0.0), (0.6375, -0.004181, 0.0), (0.6588, -0.007773, 0.0), (0.682, -0.009, 0.0), (0.6896, -0.008734, 0.0), (0.6979, -0.007958, 0.0), (0.7068, -0.006703, 0.0), (0.716, -0.005, 0.0), (0.7255, -0.00288, 0.0), (0.7353, -0.000375, 0.0), (0.745, 0.002484, 0.0), (0.7547, 0.005667, 0.0), (0.7641, 0.009141, 0.0), (0.7733, 0.01288, 0.0), (0.7819, 0.01684, 0.0), (0.79, 0.021, 0.0), (0.79, 0.104, 0.0), (0.7811, 0.09873, 0.0), (0.7722, 0.09392, 0.0), (0.7635, 0.08956, 0.0), (0.7549, 0.08567, 0.0), (0.7464, 0.08223, 0.0), (0.738, 0.07925, 0.0), (0.7297, 0.07673, 0.0), (0.7214, 0.07467, 0.0), (0.7132, 0.07306, 0.0), (0.7051, 0.07192, 0.0), (0.697, 0.07123, 0.0), (0.689, 0.071, 0.0), (0.6823, 0.07133, 0.0), (0.6752, 0.07236, 0.0), (0.668, 0.07417, 0.0), (0.6609, 0.07685, 0.0), (0.6539, 0.08048, 0.0), (0.6472, 0.08513, 0.0), (0.6412, 0.09088, 0.0), (0.6358, 0.09781, 0.0), (0.6313, 0.106, 0.0), (0.6279, 0.1156, 0.0), (0.6258, 0.1265, 0.0), (0.625, 0.139, 0.0), (0.625, 0.369, 0.0), (0.767, 0.369, 0.0), (0.767, 0.449, 0.0), (0.625, 0.449, 0.0), (0.399, 0.643, 0.0), (0.3869, 0.6507, 0.0), (0.3747, 0.6577, 0.0), (0.3623, 0.664, 0.0), (0.3498, 0.6697, 0.0), (0.3372, 0.6747, 0.0), (0.3245, 0.679, 0.0), (0.3117, 0.6827, 0.0), (0.2989, 0.6857, 0.0), (0.2859, 0.688, 0.0), (0.273, 0.6897, 0.0), (0.26, 0.6907, 0.0), (0.247, 0.691, 0.0), (0.2167, 0.6895, 0.0), (0.1883, 0.6852, 0.0), (0.1619, 0.6782, 0.0), (0.1378, 0.6685, 0.0), (0.116, 0.6563, 0.0), (0.09663, 0.6416, 0.0), (0.07989, 0.6247, 0.0), (0.06589, 0.6055, 0.0), (0.05477, 0.5843, 0.0), (0.04665, 0.561, 0.0), (0.04169, 0.5359, 0.0), (0.04, 0.509, 0.0), (0.0458, 0.4656, 0.0), (0.06185, 0.4284, 0.0), (0.08609, 0.3962, 0.0), (0.1165, 0.368, 0.0), (0.151, 0.3429, 0.0), (0.1875, 0.3197, 0.0), (0.224, 0.2976, 0.0), (0.2585, 0.2753, 0.0), (0.2889, 0.2519, 0.0), (0.3131, 0.2265, 0.0), (0.3292, 0.1978, 0.0), (0.335, 0.165, 0.0), (0.3343, 0.1553, 0.0), (0.3321, 0.1454, 0.0), (0.3283, 0.1355, 0.0), (0.3231, 0.1258, 0.0), (0.3163, 0.1165, 0.0), (0.308, 0.1077, 0.0), (0.2981, 0.0998, 0.0), (0.2866, 0.09285, 0.0), (0.2734, 0.08709, 0.0), (0.2586, 0.08273, 0.0), (0.2421, 0.07997, 0.0), (0.224, 0.079, 0.0), (0.2073, 0.07973, 0.0), (0.1909, 0.08189, 0.0), (0.1746, 0.08547, 0.0), (0.1587, 0.09044, 0.0), (0.143, 0.0968, 0.0), (0.1276, 0.1045, 0.0), (0.1126, 0.1135, 0.0), (0.098, 0.1239, 0.0), (0.0838, 0.1355, 0.0), (0.07004, 0.1484, 0.0), (0.05677, 0.1626, 0.0), (0.044, 0.178, 0.0), (0.044, 0.054, 0.0), (0.05832, 0.04373, 0.0), (0.0728, 0.0344, 0.0), (0.08748, 0.02602, 0.0), (0.1024, 0.01856, 0.0), (0.1176, 0.01201, 0.0), (0.1331, 0.006375, 0.0), (0.149, 0.001634, 0.0), (0.1653, -0.002222, 0.0), (0.182, -0.005203, 0.0), (0.1991, -0.007319, 0.0), (0.2168, -0.008582, 0.0), (0.235, -0.009, 0.0), (0.2619, -0.007403, 0.0), (0.2873, -0.002727, 0.0), (0.3113, 0.004859, 0.0), (0.3334, 0.01519, 0.0), (0.3536, 0.02808, 0.0), (0.3718, 0.04338, 0.0), (0.3876, 0.0609, 0.0), (0.4009, 0.08048, 0.0), (0.4116, 0.102, 0.0), (0.4195, 0.1251, 0.0), (0.4243, 0.1499, 0.0), (0.426, 0.176, 0.0), (0.4202, 0.2259, 0.0), (0.4041, 0.2679, 0.0), (0.3799, 0.3032, 0.0), (0.3495, 0.333, 0.0), (0.315, 0.3587, 0.0), (0.2785, 0.3812, 0.0), (0.242, 0.4021, 0.0), (0.2075, 0.4223, 0.0), (0.1771, 0.4432, 0.0), (0.1529, 0.466, 0.0), (0.1368, 0.4918, 0.0), (0.131, 0.522, 0.0), (0.1319, 0.5337, 0.0), (0.1346, 0.5447, 0.0), (0.139, 0.5549, 0.0), (0.145, 0.5643, 0.0), (0.1525, 0.5729, 0.0), (0.1614, 0.5805, 0.0), (0.1716, 0.5871, 0.0), (0.183, 0.5927, 0.0), (0.1955, 0.5971, 0.0), (0.2091, 0.6003, 0.0), (0.2236, 0.6023, 0.0), (0.239, 0.603, 0.0), (0.2507, 0.6027, 0.0), (0.2628, 0.6016, 0.0), (0.2753, 0.5996, 0.0), (0.288, 0.5968, 0.0), (0.3011, 0.593, 0.0), (0.3145, 0.5881, 0.0), (0.3281, 0.5821, 0.0), (0.342, 0.5749, 0.0), (0.356, 0.5663, 0.0), (0.3702, 0.5564, 0.0), (0.3845, 0.545, 0.0), (0.399, 0.532, 0.0)], [], [(5, 3, 4), (5, 2, 3), (2, 0, 1), (2, 7, 0), (5, 7, 2), (6, 7, 5), (49, 47, 48), (49, 46, 47), (50, 46, 49), (50, 45, 46), (51, 45, 50), (51, 44, 45), (51, 43, 44), (52, 43, 51), (52, 42, 43), (9, 62, 8), (9, 61, 62), (53, 42, 52), (53, 41, 42), (53, 40, 41), (54, 40, 53), (54, 39, 40), (55, 39, 54), (55, 38, 39), (55, 37, 38), (56, 37, 55), (56, 36, 37), (57, 36, 56), (57, 26, 36), (26, 27, 36), (27, 28, 36), (28, 29, 36), (29, 30, 36), (30, 31, 36), (31, 32, 36), (32, 33, 36), (33, 34, 36), (34, 35, 36), (58, 24, 57), (24, 25, 57), (25, 26, 57), (59, 22, 58), (22, 23, 58), (23, 24, 58), (59, 21, 22), (59, 20, 21), (60, 20, 59), (60, 19, 20), (60, 18, 19), (9, 60, 61), (9, 14, 60), (14, 15, 60), (15, 16, 60), (16, 17, 60), (17, 18, 60), (9, 13, 14), (9, 12, 13), (9, 11, 12), (9, 10, 11), (64, 110, 63), (64, 109, 110), (65, 109, 64), (65, 108, 109), (66, 108, 65), (66, 107, 108), (67, 107, 66), (67, 106, 107), (68, 106, 67), (68, 105, 106), (69, 105, 68), (69, 104, 105), (70, 111, 69), (111, 104, 69), (70, 158, 111), (112, 104, 111), (70, 157, 158), (113, 104, 112), (70, 156, 157), (114, 104, 113), (114, 103, 104), (71, 156, 70), (71, 155, 156), (115, 103, 114), (71, 154, 155), (116, 103, 115), (71, 153, 154), (117, 103, 116), (117, 102, 103), (72, 153, 71), (72, 152, 153), (118, 102, 117), (72, 151, 152), (119, 102, 118), (119, 101, 102), (73, 151, 72), (73, 150, 151), (120, 101, 119), (120, 100, 101), (74, 150, 73), (74, 149, 150), (121, 100, 120), (74, 148, 149), (122, 100, 121), (122, 99, 100), (75, 148, 74), (75, 147, 148), (123, 99, 122), (76, 147, 75), (76, 146, 147), (123, 98, 99), (124, 98, 123), (76, 145, 146), (125, 98, 124), (77, 145, 76), (125, 97, 98), (77, 144, 145), (126, 97, 125), (77, 143, 144), (78, 143, 77), (127, 97, 126), (127, 96, 97), (78, 142, 143), (128, 96, 127), (79, 142, 78), (128, 95, 96), (79, 141, 142), (129, 95, 128), (79, 140, 141), (130, 95, 129), (80, 140, 79), (130, 94, 95), (80, 139, 140), (131, 94, 130), (80, 138, 139), (132, 94, 131), (80, 137, 138), (133, 94, 132), (81, 137, 80), (133, 93, 94), (81, 136, 137), (134, 93, 133), (81, 135, 136), (135, 93, 134), (81, 93, 135), (82, 93, 81), (82, 92, 93), (83, 92, 82), (83, 91, 92), (84, 91, 83), (84, 90, 91), (85, 90, 84), (85, 89, 90), (86, 89, 85), (86, 88, 89), (87, 88, 86), (160, 216, 159), (160, 215, 216), (160, 214, 215), (161, 214, 160), (162, 214, 161), (163, 213, 162), (213, 214, 162), (163, 212, 213), (163, 211, 212), (164, 211, 163), (164, 210, 211), (164, 209, 210), (165, 209, 164), (165, 208, 209), (189, 187, 188), (190, 187, 189), (165, 207, 208), (191, 187, 190), (166, 207, 165), (166, 206, 207), (192, 187, 191), (193, 187, 192), (166, 205, 206), (194, 187, 193), (166, 204, 205), (195, 187, 194), (166, 203, 204), (196, 187, 195), (167, 203, 166), (197, 187, 196), (167, 202, 203), (198, 187, 197), (167, 201, 202), (199, 187, 198), (167, 200, 201), (200, 187, 199), (167, 187, 200), (168, 187, 167), (169, 187, 168), (170, 187, 169), (170, 186, 187), (171, 186, 170), (171, 185, 186), (171, 184, 185), (172, 184, 171), (172, 183, 184), (172, 182, 183), (172, 181, 182), (173, 181, 172), (173, 180, 181), (173, 179, 180), (174, 179, 173), (174, 178, 179), (174, 177, 178), (175, 177, 174), (175, 176, 177), (230, 228, 229), (230, 227, 228), (230, 226, 227), (231, 226, 230), (231, 225, 226), (231, 224, 225), (232, 224, 231), (232, 223, 224), (232, 222, 223), (233, 222, 232), (233, 221, 222), (233, 220, 221), (234, 220, 233), (234, 219, 220), (234, 218, 219), (235, 218, 234), (235, 217, 218), (235, 330, 217), (330, 331, 217), (331, 332, 217), (332, 333, 217), (333, 334, 217), (334, 335, 217), (335, 336, 217), (336, 337, 217), (337, 338, 217), (236, 328, 235), (328, 329, 235), (329, 330, 235), (237, 326, 236), (326, 327, 236), (327, 328, 236), (238, 325, 237), (325, 326, 237), (238, 324, 325), (238, 323, 324), (238, 322, 323), (238, 321, 322), (238, 320, 321), (239, 320, 238), (239, 319, 320), (239, 318, 319), (239, 317, 318), (240, 317, 239), (240, 316, 317), (240, 315, 316), (241, 315, 240), (241, 314, 315), (241, 313, 314), (242, 313, 241), (242, 312, 313), (242, 311, 312), (243, 311, 242), (243, 310, 311), (244, 310, 243), (244, 309, 310), (244, 308, 309), (245, 308, 244), (245, 307, 308), (246, 307, 245), (246, 306, 307), (247, 306, 246), (247, 305, 306), (248, 305, 247), (248, 304, 305), (249, 304, 248), (250, 304, 249), (250, 303, 304), (251, 303, 250), (252, 303, 251), (252, 302, 303), (253, 302, 252), (278, 276, 277), (253, 301, 302), (254, 301, 253), (278, 275, 276), (255, 301, 254), (255, 300, 301), (278, 274, 275), (256, 300, 255), (278, 273, 274), (257, 300, 256), (258, 300, 257), (258, 299, 300), (278, 272, 273), (259, 299, 258), (278, 271, 272), (260, 299, 259), (278, 270, 271), (260, 298, 299), (261, 298, 260), (278, 269, 270), (262, 298, 261), (278, 268, 269), (263, 298, 262), (278, 267, 268), (264, 298, 263), (278, 266, 267), (264, 297, 298), (265, 297, 264), (278, 265, 266), (278, 297, 265), (278, 296, 297), (279, 296, 278), (280, 296, 279), (280, 295, 296), (281, 295, 280), (281, 294, 295), (282, 294, 281), (283, 294, 282), (283, 293, 294), (284, 293, 283), (285, 293, 284), (285, 292, 293), (286, 292, 285), (287, 292, 286), (287, 291, 292), (288, 291, 287), (289, 291, 288), (289, 290, 291)])
me_cutext.materials.append(mat_menutext)
me_cutext.use_remesh_preserve_volume = False
me_cutext.use_remesh_preserve_attributes = False
me_cutext.use_mirror_vertex_groups = False
me_cutext.auto_texspace = False
me_cutext.update()

# ---- objects
ob_plane_003 = bpy.data.objects.new('Plane.003', me_plane_003)
ob_text_002 = bpy.data.objects.new('Text.002', me_cutext_002)
ob_plane_002 = bpy.data.objects.new('Plane.002', me_plane_002)
ob_text_001 = bpy.data.objects.new('Text.001', me_cutext_001)
ob_empty = bpy.data.objects.new('Empty', None)
ob_plane = bpy.data.objects.new('Plane', me_plane)
ob_text = bpy.data.objects.new('Text', me_cutext)
ob_camera = bpy.data.objects.new('Camera', cam_camera)

# ---- transforms, parenting, visibility, modifiers, constraints
ob_plane_003.location = (1.091, -2.258, 0.0)
ob_plane_003.scale = (1.121, 0.4519, 1.0)
ob_plane_003.hide_render = True
ob_plane_003.display_type = 'WIRE'
ob_plane_003.lineart.crease_threshold = 0.0
ob_text_002.parent = ob_plane_003
ob_text_002.matrix_parent_inverse = Matrix(((0.892, 0.0, 0.0, -0.9734), (0.0, 2.213, 0.0, 4.996), (0.0, 0.0, 1.0, 0.0), (0.0, 0.0, 0.0, 1.0)))
ob_text_002.location = (0.0, -2.551, 0.0)
ob_text_002.lineart.crease_threshold = 0.0
ob_plane_002.location = (1.091, -1.034, 0.0)
ob_plane_002.scale = (1.121, 0.4519, 1.0)
ob_plane_002.hide_render = True
ob_plane_002.display_type = 'WIRE'
ob_plane_002.lineart.crease_threshold = 0.0
ob_text_001.parent = ob_plane_002
ob_text_001.matrix_parent_inverse = Matrix(((0.892, 0.0, 0.0, -0.9734), (0.0, 2.213, 0.0, 2.287), (0.0, 0.0, 1.0, 0.0), (0.0, 0.0, 0.0, 1.0)))
ob_text_001.location = (0.0, -1.295, 0.0)
ob_text_001.lineart.crease_threshold = 0.0
ob_empty.location = (-7.276, 0.0, 0.0)
ob_empty.empty_display_type = 'SINGLE_ARROW'
ob_empty.empty_image_offset = (0.0, 0.0)
ob_empty.lineart.crease_threshold = 0.0
ob_plane.location = (1.091, 0.2631, 0.0)
ob_plane.scale = (1.121, 0.4519, 1.0)
ob_plane.hide_render = True
ob_plane.display_type = 'WIRE'
ob_plane.lineart.crease_threshold = 0.0
ob_text.parent = ob_plane
ob_text.matrix_parent_inverse = Matrix(((0.892, 0.0, 0.0, -0.9734), (0.0, 2.213, 0.0, -0.5822), (0.0, 0.0, 1.0, 0.0), (0.0, 0.0, 0.0, 1.0)))
ob_text.location = (0.0, 0.0, 0.0)
ob_text.lineart.crease_threshold = 0.0
ob_camera.location = (-0.7134, -0.9008, 10.61)
ob_camera.lock_rotations_4d = False
ob_camera.empty_display_type = 'ARROWS'
ob_camera.color = (0.0, 0.0, 0.0, 0.0)
ob_camera.display_type = 'WIRE'
ob_camera.lineart.crease_threshold = 0.0

# ---- collection membership
col_collection_1_001.objects.link(ob_plane_003)
col_collection_1_001.objects.link(ob_text_002)
col_collection_1_001.objects.link(ob_plane_002)
col_collection_1_001.objects.link(ob_text_001)
col_collection_1_001.objects.link(ob_empty)
col_collection_1_001.objects.link(ob_plane)
col_collection_1_001.objects.link(ob_text)
col_collection_1_001.objects.link(ob_camera)

# ---- scene / render settings (as saved in the file)
scene.camera = ob_camera
scene.frame_start = 1; scene.frame_end = 250; scene.frame_set(1)
scene.render.engine = 'BLENDER_EEVEE_NEXT'
scene.render.resolution_percentage = 50
scene.render.dither_intensity = 0.0
scene.cycles.use_denoising = False
scene.cycles.samples = 128
scene.cycles.sampling_pattern = 'TABULATED_SOBOL'
scene.cycles.use_adaptive_sampling = False
scene.cycles.use_light_tree = False
scene.cycles.blur_glossy = 0.0
scene.cycles.sample_clamp_indirect = 0.0
scene.view_settings.view_transform = 'Standard'
bpy.context.view_layer.update()

# ---- added for rendering (the .blend has no usable light): sun
light_auto_sun = bpy.data.lights.new('AutoSun', 'SUN')
light_auto_sun.energy = 3.0
light_auto_sun.angle = 0.0523599
ob_auto_sun = bpy.data.objects.new('AutoSun', light_auto_sun)
scene.collection.objects.link(ob_auto_sun)
ob_auto_sun.rotation_euler = (0.872665, 0.174533, 0.523599)
bpy.context.view_layer.update()
